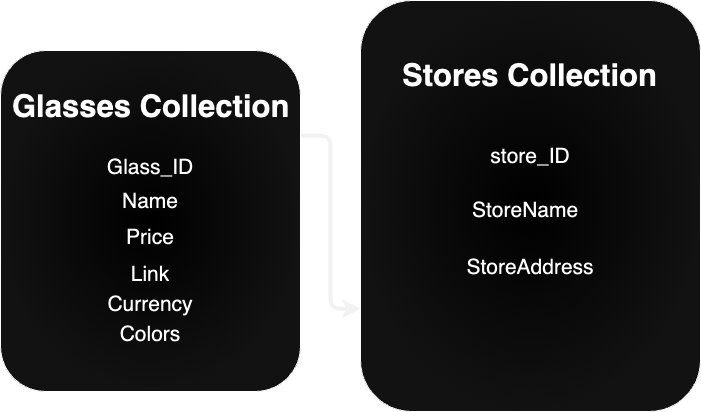

The diagram above was exported from draw.io. Its source (the exported page's mxGraphModel, read from the mxfile embedded in the PNG):
<mxGraphModel dx="954" dy="640" grid="1" gridSize="10" guides="1" tooltips="1" connect="1" arrows="1" fold="1" page="1" pageScale="1" pageWidth="850" pageHeight="1100" math="0" shadow="0">
  <root>
    <mxCell id="0" />
    <mxCell id="1" parent="0" />
    <mxCell id="vpZ_HQjypw9qabPgSJUl-26" style="edgeStyle=orthogonalEdgeStyle;rounded=1;orthogonalLoop=1;jettySize=auto;html=1;entryX=0;entryY=0.75;entryDx=0;entryDy=0;fillColor=#6d8764;strokeColor=#0D0D0D;curved=0;strokeWidth=4;exitX=1;exitY=0.25;exitDx=0;exitDy=0;" parent="1" source="vpZ_HQjypw9qabPgSJUl-2" target="vpZ_HQjypw9qabPgSJUl-11" edge="1">
      <mxGeometry relative="1" as="geometry">
        <Array as="points">
          <mxPoint x="440" y="374" />
          <mxPoint x="440" y="547" />
        </Array>
      </mxGeometry>
    </mxCell>
    <mxCell id="vpZ_HQjypw9qabPgSJUl-2" value="" style="rounded=1;whiteSpace=wrap;html=1;gradientColor=#EDEDED;gradientDirection=radial;" parent="1" vertex="1">
      <mxGeometry x="110" y="289" width="300" height="341" as="geometry" />
    </mxCell>
    <mxCell id="vpZ_HQjypw9qabPgSJUl-3" value="&lt;h1 style=&quot;margin-top: 0px;&quot;&gt;&lt;span style=&quot;font-size: 31px;&quot;&gt;Glasses Collection&lt;/span&gt;&lt;/h1&gt;" style="text;html=1;whiteSpace=wrap;overflow=hidden;rounded=0;" parent="1" vertex="1">
      <mxGeometry x="120" y="320" width="290" height="34" as="geometry" />
    </mxCell>
    <mxCell id="vpZ_HQjypw9qabPgSJUl-4" value="&lt;font style=&quot;font-size: 21px;&quot;&gt;Glass_ID&lt;/font&gt;" style="text;html=1;align=center;verticalAlign=middle;whiteSpace=wrap;rounded=0;" parent="1" vertex="1">
      <mxGeometry x="230" y="391" width="60" height="30" as="geometry" />
    </mxCell>
    <mxCell id="vpZ_HQjypw9qabPgSJUl-5" value="&lt;span style=&quot;color: rgb(0, 0, 0); font-family: Helvetica; font-style: normal; font-variant-ligatures: normal; font-variant-caps: normal; font-weight: 400; letter-spacing: normal; orphans: 2; text-align: center; text-indent: 0px; text-transform: none; widows: 2; word-spacing: 0px; -webkit-text-stroke-width: 0px; white-space: normal; background-color: rgb(251, 251, 251); text-decoration-thickness: initial; text-decoration-style: initial; text-decoration-color: initial; float: none; display: inline !important;&quot;&gt;&lt;font style=&quot;font-size: 21px;&quot;&gt;Name&lt;/font&gt;&lt;/span&gt;" style="text;whiteSpace=wrap;html=1;" parent="1" vertex="1">
      <mxGeometry x="230" y="421" width="40" height="40" as="geometry" />
    </mxCell>
    <mxCell id="vpZ_HQjypw9qabPgSJUl-6" value="&lt;font style=&quot;font-size: 21px;&quot;&gt;Price&lt;/font&gt;" style="text;html=1;align=center;verticalAlign=middle;whiteSpace=wrap;rounded=0;" parent="1" vertex="1">
      <mxGeometry x="230" y="461" width="60" height="30" as="geometry" />
    </mxCell>
    <mxCell id="vpZ_HQjypw9qabPgSJUl-7" value="&lt;font style=&quot;font-size: 21px;&quot;&gt;Link&lt;/font&gt;" style="text;html=1;align=center;verticalAlign=middle;whiteSpace=wrap;rounded=0;" parent="1" vertex="1">
      <mxGeometry x="230" y="498" width="60" height="30" as="geometry" />
    </mxCell>
    <mxCell id="vpZ_HQjypw9qabPgSJUl-8" value="&lt;font style=&quot;font-size: 21px;&quot;&gt;Currency&lt;/font&gt;" style="text;html=1;align=center;verticalAlign=middle;whiteSpace=wrap;rounded=0;" parent="1" vertex="1">
      <mxGeometry x="230" y="528" width="60" height="30" as="geometry" />
    </mxCell>
    <mxCell id="vpZ_HQjypw9qabPgSJUl-9" value="&lt;font style=&quot;font-size: 21px;&quot;&gt;Colors&lt;/font&gt;" style="text;html=1;align=center;verticalAlign=middle;whiteSpace=wrap;rounded=0;" parent="1" vertex="1">
      <mxGeometry x="230" y="558" width="60" height="30" as="geometry" />
    </mxCell>
    <mxCell id="vpZ_HQjypw9qabPgSJUl-11" value="" style="rounded=1;whiteSpace=wrap;html=1;gradientColor=#EDEDED;gradientDirection=radial;" parent="1" vertex="1">
      <mxGeometry x="470" y="239" width="340" height="411" as="geometry" />
    </mxCell>
    <mxCell id="vpZ_HQjypw9qabPgSJUl-12" value="&lt;h1 style=&quot;margin-top: 0px;&quot;&gt;&lt;font style=&quot;font-size: 31px;&quot;&gt;Stores Collection&lt;/font&gt;&lt;/h1&gt;" style="text;html=1;whiteSpace=wrap;overflow=hidden;rounded=0;" parent="1" vertex="1">
      <mxGeometry x="510" y="289" width="270" height="34" as="geometry" />
    </mxCell>
    <mxCell id="vpZ_HQjypw9qabPgSJUl-13" value="&lt;font style=&quot;font-size: 21px;&quot;&gt;store_ID&lt;/font&gt;" style="text;html=1;align=center;verticalAlign=middle;whiteSpace=wrap;rounded=0;" parent="1" vertex="1">
      <mxGeometry x="610" y="380" width="60" height="30" as="geometry" />
    </mxCell>
    <mxCell id="vpZ_HQjypw9qabPgSJUl-14" value="&lt;span style=&quot;color: rgb(0, 0, 0); font-family: Helvetica; font-style: normal; font-variant-ligatures: normal; font-variant-caps: normal; font-weight: 400; letter-spacing: normal; orphans: 2; text-align: center; text-indent: 0px; text-transform: none; widows: 2; word-spacing: 0px; -webkit-text-stroke-width: 0px; white-space: normal; background-color: rgb(251, 251, 251); text-decoration-thickness: initial; text-decoration-style: initial; text-decoration-color: initial; float: none; display: inline !important;&quot;&gt;&lt;font style=&quot;font-size: 21px;&quot;&gt;StoreName&lt;/font&gt;&lt;/span&gt;" style="text;whiteSpace=wrap;html=1;" parent="1" vertex="1">
      <mxGeometry x="580" y="430" width="40" height="40" as="geometry" />
    </mxCell>
    <mxCell id="vpZ_HQjypw9qabPgSJUl-17" value="&lt;span style=&quot;font-size: 21px;&quot;&gt;StoreAddress&lt;/span&gt;" style="text;html=1;align=center;verticalAlign=middle;whiteSpace=wrap;rounded=0;" parent="1" vertex="1">
      <mxGeometry x="610" y="491" width="60" height="30" as="geometry" />
    </mxCell>
    <mxCell id="vpZ_HQjypw9qabPgSJUl-21" style="edgeStyle=orthogonalEdgeStyle;rounded=0;orthogonalLoop=1;jettySize=auto;html=1;exitX=0.5;exitY=1;exitDx=0;exitDy=0;" parent="1" edge="1">
      <mxGeometry relative="1" as="geometry">
        <mxPoint x="260" y="618" as="sourcePoint" />
        <mxPoint x="260" y="618" as="targetPoint" />
      </mxGeometry>
    </mxCell>
  </root>
</mxGraphModel>